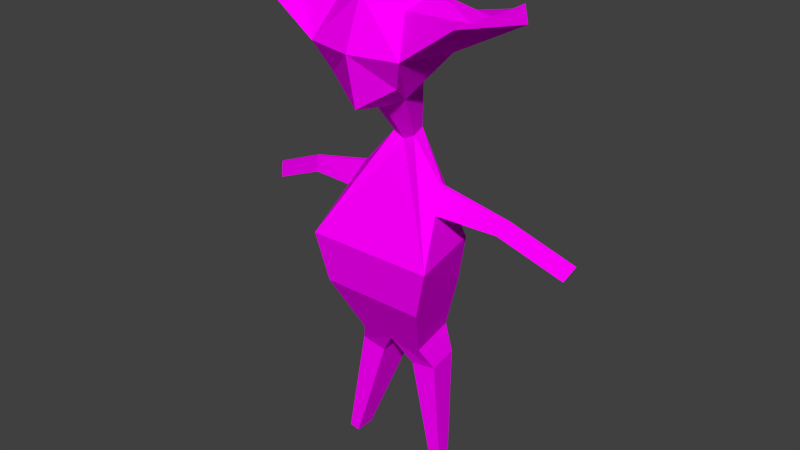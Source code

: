 # Source: ucube.blend  (saved by Blender 2.77.0; exported with 4.5.12 LTS)
import bpy
from mathutils import Matrix  # noqa: F401  (used for matrix-valued properties, if any)

bpy.ops.wm.read_factory_settings(use_empty=True)
scene = bpy.context.scene
scene.name = 'Scene'

# ---- collections
col_collection_1 = bpy.data.collections.new('Collection 1'); scene.collection.children.link(col_collection_1)

# ---- images (referenced by path relative to the original .blend; pixels are not part of the script)
import os
ASSET_DIR = os.environ.get("B2B_ASSET_DIR", "")  # directory of the original .blend (textures are referenced by path, not embedded)
HERE = os.path.dirname(os.path.abspath(__file__))  # packed textures are extracted next to this script under _unpacked/

def load_image(name, relpath, width, height, colorspace="sRGB"):
    """Load a texture the original file referenced (path relative to the .blend, or extracted next to this script)."""
    p = next((c for c in (os.path.join(HERE, relpath), os.path.join(ASSET_DIR, relpath)) if relpath and os.path.exists(c)), "")
    if p:
        img = bpy.data.images.load(p, check_existing=True)
        img.name = name
    else:  # same state as the original file: an image datablock whose file is absent (Cycles renders it pink)
        img = bpy.data.images.new(name, width, height)
        img.source = "FILE"
        img.filepath = "//" + (relpath or name)
    img.colorspace_settings.name = colorspace
    return img
img_colorpalette_jpg = load_image('colorPalette.jpg', 'colorPalette.jpg', 1024, 1024, 'sRGB')

# ---- materials (node trees are filled in below, after node groups)
mat_material = bpy.data.materials.new('Material')
mat_material.alpha_threshold = 0.0
mat_material.roughness = 0.5
mat_material.line_color = (0.0, 0.0, 0.0, 1.0)

# ---- material node trees
mat_material.use_nodes = True; mat_material.node_tree.nodes.clear()
_N = mat_material.node_tree.nodes; _L = mat_material.node_tree.links
n0 = _N.new('ShaderNodeOutputMaterial'); n0.name = 'Material Output'; n0.location = (300, 300)
n1 = _N.new('ShaderNodeBsdfDiffuse'); n1.name = 'Diffuse BSDF'; n1.location = (10, 300)
n2 = _N.new('ShaderNodeTexCoord'); n2.name = 'Texture Coordinate'; n2.location = (120, 149)
n3 = _N.new('ShaderNodeTexImage'); n3.name = 'Image Texture'; n3.location = (367, 136)
n3.width = 140
n3.image = img_colorpalette_jpg
_L.new(n1.outputs[0], n0.inputs[0])
_L.new(n2.outputs[2], n3.inputs[0])
_L.new(n3.outputs[0], n1.inputs[0])
n0.is_active_output = True

# ---- world
world_world = bpy.data.worlds.new('World'); scene.world = world_world
world_world.color = (0.05088, 0.05088, 0.05088)
world_world.use_sun_shadow = False
world_world.sun_shadow_jitter_overblur = 0.0
world_world.cycles.sampling_method = 'NONE'
world_world.cycles.sample_map_resolution = 256

# ---- meshes
me_cube = bpy.data.meshes.new('Cube')
me_cube.from_pydata([(0.4031, -0.2835, 1.402), (0.1961, 0.2057, 0.9994), (0.2995, 0.3348, 1.702), (0.2995, 0.4192, 1.162), (0.2995, -0.1192, 1.6), (0.1457, -0.067, 1.05), (0.4031, 0.1197, 1.806), (0.4031, 0.5228, 1.402), (0.541, 0.1197, 1.402), (0.07143, -0.1552, 0.6519), (0.09614, -0.0215, 0.6272), (0.4117, -0.2903, -0.2331), (0.5541, 0.4143, -0.2331), (0.202, -0.3291, -1.131), (0.2888, 0.1404, -1.131), (0.3729, -0.02975, 0.3061), (0.3761, -0.001859, 0.2995), (0.3798, -0.05793, 0.1084), (0.4078, 0.1028, 0.09874), (0.9543, -0.07304, 0.1659), (0.9537, -0.05648, 0.1616), (0.8904, -0.08977, 0.06733), (0.9008, 0.005669, 0.05306), (1.483, -0.1717, -0.07163), (1.482, -0.1552, -0.0759), (1.419, -0.1885, -0.1702), (1.429, -0.09303, -0.1844), (0.319, -0.2646, -1.327), (0.3761, 0.04894, -1.317), (0.1538, -0.3731, -1.355), (0.1538, 0.04894, -1.355), (0.4806, -0.02337, -2.272), (0.5039, 0.1044, -2.268), (0.4132, -0.06759, -2.284), (0.4132, 0.1044, -2.284), (0.3237, -0.3255, -0.6466), (0.4483, 0.3745, -0.6466), (-0.4031, -0.2835, 1.402), (-0.1961, 0.2057, 0.9994), (9.128e-08, -0.2228, 1.704), (9.128e-08, -0.1613, 0.9994), (-0.2995, 0.3348, 1.702), (-0.2995, 0.4192, 1.162), (-0.2995, -0.1192, 1.6), (-0.1457, -0.067, 1.05), (9.128e-08, 0.5228, 0.9696), (9.128e-08, 0.4509, 1.806), (-0.4031, 0.1197, 1.806), (-0.4031, 0.5228, 1.402), (9.128e-08, 0.6113, 1.402), (-0.541, 0.1197, 1.402), (9.128e-08, -0.2835, 1.402), (9.128e-08, 0.2057, 0.8988), (9.128e-08, 0.1197, 2.012), (-0.07143, -0.1552, 0.6519), (-0.09614, -0.0215, 0.6272), (9.128e-08, -0.2015, 0.6272), (9.128e-08, -0.0215, 0.5778), (-0.4117, -0.2903, -0.2331), (-0.5541, 0.4143, -0.2331), (9.128e-08, -0.5568, -0.2331), (9.128e-08, 0.4143, -0.2331), (-0.202, -0.3291, -1.131), (-0.2888, 0.1404, -1.131), (9.128e-08, -0.4916, -1.131), (9.128e-08, 0.1404, -1.131), (-0.3729, -0.02975, 0.3061), (-0.3761, -0.001859, 0.2995), (-0.3798, -0.05793, 0.1084), (-0.4078, 0.1028, 0.09874), (-0.9543, -0.07304, 0.1659), (-0.9537, -0.05648, 0.1616), (-0.8904, -0.08977, 0.06733), (-0.9008, 0.005669, 0.05306), (-1.483, -0.1717, -0.07163), (-1.482, -0.1552, -0.0759), (-1.419, -0.1885, -0.1702), (-1.429, -0.09303, -0.1844), (-0.319, -0.2646, -1.327), (-0.3761, 0.04894, -1.317), (-0.1538, -0.3731, -1.355), (-0.1538, 0.04894, -1.355), (-0.4806, -0.02337, -2.272), (-0.5039, 0.1044, -2.268), (-0.4132, -0.06759, -2.284), (-0.4132, 0.1044, -2.284), (-0.3237, -0.3255, -0.6466), (-0.4483, 0.3745, -0.6466), (9.128e-08, 0.3745, -0.6466), (9.128e-08, -0.5587, -0.6466), (0.8635, 0.3348, 1.721), (0.8571, 0.1197, 1.721), (0.8571, 0.5228, 1.721), (0.8644, -0.1192, 1.721), (0.8571, -0.2835, 1.721), (1.15, 0.1197, 1.721), (-0.8635, 0.3348, 1.721), (-0.8571, 0.1197, 1.721), (-0.8571, 0.5228, 1.721), (-0.8644, -0.1192, 1.721), (-0.8571, -0.2835, 1.721), (-1.15, 0.1197, 1.721)], [], [(0, 51, 40, 5), (4, 39, 51, 0), (4, 0, 94, 93), (0, 8, 95, 94), (46, 2, 7, 49), (7, 8, 1, 3), (52, 45, 3, 1), (8, 0, 5, 1), (49, 7, 3, 45), (4, 6, 53, 39), (6, 2, 46, 53), (57, 10, 12, 61), (9, 56, 60, 11), (5, 40, 56, 9), (1, 5, 9, 10), (52, 1, 10, 57), (36, 35, 13, 14), (11, 12, 18, 17), (64, 65, 30, 29), (35, 89, 64, 13), (88, 36, 14, 65), (18, 16, 20, 22), (9, 11, 17, 15), (10, 9, 15, 16), (12, 10, 16, 18), (21, 22, 26, 25), (17, 18, 22, 21), (15, 17, 21, 19), (16, 15, 19, 20), (24, 23, 25, 26), (19, 21, 25, 23), (20, 19, 23, 24), (22, 20, 24, 26), (29, 30, 34, 33), (65, 14, 28, 30), (14, 13, 27, 28), (13, 64, 29, 27), (33, 34, 32, 31), (27, 29, 33, 31), (30, 28, 32, 34), (28, 27, 31, 32), (61, 12, 36, 88), (11, 60, 89, 35), (12, 11, 35, 36), (37, 44, 40, 51), (43, 37, 51, 39), (2, 6, 91, 90), (43, 47, 97, 99), (46, 49, 48, 41), (48, 42, 38, 50), (52, 38, 42, 45), (50, 38, 44, 37), (49, 45, 42, 48), (43, 39, 53, 47), (47, 53, 46, 41), (57, 61, 59, 55), (54, 58, 60, 56), (44, 54, 56, 40), (38, 55, 54, 44), (52, 57, 55, 38), (87, 63, 62, 86), (58, 68, 69, 59), (64, 80, 81, 65), (86, 62, 64, 89), (88, 65, 63, 87), (69, 73, 71, 67), (54, 66, 68, 58), (55, 67, 66, 54), (59, 69, 67, 55), (72, 76, 77, 73), (68, 72, 73, 69), (66, 70, 72, 68), (67, 71, 70, 66), (75, 77, 76, 74), (70, 74, 76, 72), (71, 75, 74, 70), (73, 77, 75, 71), (80, 84, 85, 81), (65, 81, 79, 63), (63, 79, 78, 62), (62, 78, 80, 64), (84, 82, 83, 85), (78, 82, 84, 80), (81, 85, 83, 79), (79, 83, 82, 78), (61, 88, 87, 59), (58, 86, 89, 60), (59, 87, 86, 58), (90, 91, 95, 92), (91, 93, 94, 95), (96, 98, 101, 97), (97, 101, 100, 99), (7, 2, 90, 92), (6, 4, 93, 91), (48, 50, 101, 98), (47, 41, 96, 97), (50, 37, 100, 101), (8, 7, 92, 95), (37, 43, 99, 100), (41, 48, 98, 96)])
_uv = me_cube.uv_layers.new(name='UVMap')
_uv.uv.foreach_set('vector', [0.03129, 0.0658, 0.03129, 0.06814, 0.02989, 0.06835, 0.03014, 0.06759, 0.284, 0.1592, 0.2841, 0.1597, 0.2838, 0.1598, 0.2838, 0.159, 0.284, 0.1592, 0.2838, 0.159, 0.284, 0.1581, 0.2841, 0.1581, 0.2832, 0.1599, 0.2834, 0.1591, 0.2838, 0.1591, 0.2835, 0.1599, 0.0304, 0.0611, 0.03137, 0.06211, 0.03137, 0.06412, 0.02992, 0.06348, 0.03271, 0.07405, 0.03129, 0.07405, 0.03151, 0.07149, 0.03232, 0.07255, 0.03256, 0.06566, 0.03137, 0.06566, 0.03167, 0.06364, 0.03251, 0.0644, 0.03293, 0.06364, 0.03137, 0.06325, 0.03191, 0.06109, 0.03293, 0.06104, 0.02992, 0.06348, 0.03137, 0.06412, 0.03075, 0.06518, 0.02945, 0.0658, 0.284, 0.1592, 0.2844, 0.159, 0.2846, 0.1597, 0.2841, 0.1597, 0.2851, 0.16, 0.2849, 0.1598, 0.2848, 0.1592, 0.2853, 0.1592, 0.6849, 0.01952, 0.6851, 0.01929, 0.6867, 0.02131, 0.6856, 0.0219, 0.6871, 0.01944, 0.6873, 0.01946, 0.688, 0.02192, 0.6872, 0.02214, 0.03014, 0.06759, 0.02989, 0.06835, 0.0285, 0.06838, 0.02862, 0.06801, 0.03271, 0.07149, 0.03376, 0.0716, 0.03376, 0.07404, 0.03325, 0.07399, 0.02658, 0.0731, 0.02695, 0.07426, 0.0257, 0.07367, 0.02552, 0.0731, 0.6871, 0.02701, 0.6886, 0.02768, 0.6883, 0.02904, 0.6873, 0.02859, 0.6888, 0.02652, 0.6873, 0.02582, 0.6882, 0.02537, 0.6885, 0.0255, 0.686, 0.02477, 0.686, 0.02655, 0.6854, 0.02627, 0.6854, 0.02508, 0.6886, 0.02768, 0.6891, 0.0282, 0.6886, 0.02938, 0.6883, 0.02904, 0.6859, 0.02292, 0.6868, 0.02244, 0.6868, 0.02367, 0.6863, 0.02397, 0.6861, 0.02039, 0.6859, 0.01984, 0.6871, 0.01954, 0.6871, 0.01992, 0.6891, 0.02452, 0.6888, 0.02652, 0.6885, 0.0255, 0.6886, 0.02499, 0.6888, 0.02445, 0.6891, 0.02452, 0.6886, 0.02499, 0.6885, 0.02498, 0.6867, 0.02131, 0.6851, 0.01929, 0.6859, 0.01984, 0.6861, 0.02039, 0.02744, 0.07446, 0.02709, 0.07456, 0.02709, 0.07181, 0.02744, 0.07171, 0.6867, 0.02614, 0.6864, 0.02626, 0.6865, 0.02554, 0.6867, 0.02548, 0.6864, 0.02645, 0.686, 0.0263, 0.6861, 0.02487, 0.6864, 0.02477, 0.6859, 0.01984, 0.6859, 0.01981, 0.6871, 0.01952, 0.6871, 0.01954, 0.0281, 0.07172, 0.02816, 0.07171, 0.02816, 0.07234, 0.0278, 0.07229, 0.03341, 0.06112, 0.03385, 0.06104, 0.03385, 0.0645, 0.03341, 0.06458, 0.02834, 0.06958, 0.02828, 0.06957, 0.02828, 0.0661, 0.02834, 0.06611, 0.03341, 0.06444, 0.03293, 0.06441, 0.03293, 0.06104, 0.03341, 0.06106, 0.02552, 0.0661, 0.02709, 0.06627, 0.02709, 0.07194, 0.02645, 0.07188, 0.6863, 0.02397, 0.6868, 0.02367, 0.6871, 0.02398, 0.6867, 0.02431, 0.6873, 0.02859, 0.6883, 0.02904, 0.688, 0.02936, 0.6874, 0.02904, 0.6867, 0.02534, 0.6864, 0.02548, 0.6864, 0.02484, 0.6867, 0.02477, 0.03291, 0.06364, 0.03291, 0.06465, 0.03256, 0.06465, 0.03265, 0.0639, 0.03059, 0.0758, 0.03004, 0.0756, 0.03037, 0.07048, 0.03059, 0.07056, 0.02934, 0.07612, 0.0285, 0.07612, 0.02861, 0.07048, 0.02896, 0.07048, 0.02828, 0.07164, 0.02709, 0.07171, 0.02779, 0.06613, 0.02828, 0.0661, 0.6856, 0.0219, 0.6867, 0.02131, 0.6868, 0.02244, 0.6859, 0.02292, 0.6872, 0.02214, 0.688, 0.02192, 0.6883, 0.02296, 0.6877, 0.02312, 0.6873, 0.02582, 0.6888, 0.02652, 0.6886, 0.02768, 0.6871, 0.02701, 0.03129, 0.07048, 0.03014, 0.06928, 0.02989, 0.06835, 0.03129, 0.06814, 0.284, 0.1603, 0.2838, 0.1605, 0.2838, 0.1598, 0.2841, 0.1597, 0.2849, 0.1598, 0.2851, 0.16, 0.2851, 0.1608, 0.2849, 0.1608, 0.284, 0.1603, 0.2844, 0.1605, 0.2843, 0.1614, 0.2841, 0.1613, 0.0304, 0.0611, 0.02992, 0.06348, 0.0285, 0.06268, 0.02923, 0.06104, 0.02552, 0.06554, 0.02602, 0.06408, 0.02691, 0.06313, 0.02694, 0.0661, 0.02704, 0.06218, 0.02691, 0.06313, 0.02602, 0.06408, 0.02585, 0.06235, 0.02694, 0.0661, 0.02691, 0.06313, 0.02793, 0.06349, 0.0285, 0.0661, 0.02992, 0.06348, 0.02945, 0.0658, 0.02861, 0.06411, 0.0285, 0.06268, 0.284, 0.1603, 0.2841, 0.1597, 0.2846, 0.1597, 0.2844, 0.1605, 0.2851, 0.1585, 0.2853, 0.1592, 0.2848, 0.1592, 0.2849, 0.1587, 0.6849, 0.01952, 0.6856, 0.0219, 0.6845, 0.02248, 0.6847, 0.01949, 0.6874, 0.01929, 0.6888, 0.02128, 0.688, 0.02192, 0.6873, 0.01946, 0.03014, 0.06928, 0.02862, 0.06884, 0.0285, 0.06838, 0.02989, 0.06835, 0.02691, 0.06313, 0.0279, 0.06104, 0.0284, 0.06122, 0.02793, 0.06349, 0.02658, 0.0731, 0.02552, 0.0731, 0.0257, 0.07253, 0.02695, 0.07194, 0.6833, 0.02682, 0.6837, 0.02533, 0.6848, 0.02516, 0.6848, 0.02657, 0.6848, 0.02776, 0.6844, 0.02868, 0.6841, 0.02871, 0.6833, 0.02804, 0.6854, 0.02655, 0.6848, 0.02624, 0.6848, 0.02505, 0.6854, 0.02477, 0.689, 0.02245, 0.6892, 0.0238, 0.6887, 0.02414, 0.6883, 0.02296, 0.6859, 0.02292, 0.6863, 0.02397, 0.6857, 0.02427, 0.685, 0.02339, 0.6845, 0.02125, 0.6835, 0.02182, 0.6833, 0.02155, 0.6844, 0.02063, 0.6874, 0.01929, 0.6883, 0.01976, 0.6885, 0.02027, 0.6888, 0.02128, 0.6867, 0.02613, 0.6869, 0.02555, 0.687, 0.02561, 0.687, 0.02641, 0.6845, 0.02248, 0.6845, 0.02125, 0.6844, 0.02063, 0.6847, 0.01949, 0.03376, 0.07492, 0.03376, 0.07149, 0.03412, 0.07151, 0.03412, 0.07494, 0.6871, 0.02489, 0.6871, 0.02555, 0.6869, 0.02549, 0.6867, 0.02477, 0.6883, 0.01976, 0.6896, 0.01954, 0.6895, 0.01987, 0.6885, 0.02027, 0.6844, 0.02063, 0.6833, 0.02155, 0.6833, 0.02153, 0.6844, 0.02059, 0.02753, 0.07173, 0.0278, 0.0724, 0.02744, 0.0724, 0.02746, 0.07171, 0.03385, 0.0644, 0.03385, 0.06104, 0.03428, 0.06111, 0.03428, 0.06447, 0.0284, 0.0661, 0.0284, 0.06826, 0.02834, 0.06827, 0.02834, 0.06611, 0.03107, 0.07048, 0.03107, 0.07386, 0.03059, 0.07388, 0.03059, 0.0705, 0.03129, 0.07149, 0.03221, 0.06584, 0.03285, 0.0658, 0.03285, 0.07141, 0.6863, 0.02397, 0.6861, 0.02463, 0.6856, 0.02477, 0.6857, 0.02427, 0.6837, 0.02533, 0.6839, 0.02491, 0.6846, 0.02477, 0.6848, 0.02516, 0.6892, 0.0238, 0.6896, 0.02413, 0.6893, 0.02445, 0.6887, 0.02414, 0.03288, 0.06568, 0.03264, 0.06541, 0.03256, 0.06465, 0.03288, 0.06466, 0.03004, 0.07048, 0.03004, 0.07587, 0.02975, 0.07587, 0.02934, 0.07048, 0.03404, 0.07145, 0.03442, 0.0658, 0.03477, 0.0658, 0.03488, 0.07145, 0.03404, 0.06586, 0.03404, 0.07086, 0.03355, 0.07084, 0.03285, 0.0658, 0.6856, 0.0219, 0.6859, 0.02292, 0.685, 0.02339, 0.6845, 0.02248, 0.6888, 0.02128, 0.689, 0.02245, 0.6883, 0.02296, 0.688, 0.02192, 0.6833, 0.02804, 0.6833, 0.02682, 0.6848, 0.02657, 0.6848, 0.02776, 0.2849, 0.1608, 0.2851, 0.1608, 0.2851, 0.1614, 0.2847, 0.1608, 0.2851, 0.1608, 0.2853, 0.1609, 0.2855, 0.1609, 0.2851, 0.1614, 0.2849, 0.1577, 0.2847, 0.1576, 0.2851, 0.1572, 0.2851, 0.1577, 0.2851, 0.1577, 0.2851, 0.1572, 0.2855, 0.1578, 0.2853, 0.1578, 0.2846, 0.1601, 0.2849, 0.1598, 0.2849, 0.1608, 0.2847, 0.1608, 0.2844, 0.159, 0.284, 0.1592, 0.2841, 0.1581, 0.2843, 0.1582, 0.2829, 0.1614, 0.283, 0.1606, 0.2838, 0.1606, 0.2835, 0.1614, 0.2851, 0.1585, 0.2849, 0.1587, 0.2849, 0.1577, 0.2851, 0.1577, 0.283, 0.1606, 0.2829, 0.1599, 0.2835, 0.1599, 0.2838, 0.1606, 0.2834, 0.1591, 0.2832, 0.1584, 0.2835, 0.1584, 0.2838, 0.1591, 0.2838, 0.1605, 0.284, 0.1603, 0.2841, 0.1613, 0.284, 0.1613, 0.2849, 0.1587, 0.2846, 0.1586, 0.2847, 0.1576, 0.2849, 0.1577])
me_cube.materials.append(mat_material)
me_cube.use_remesh_preserve_volume = False
me_cube.use_remesh_preserve_attributes = False
me_cube.use_mirror_vertex_groups = False
me_cube.update()
arm_armature_001 = bpy.data.armatures.new('Armature.001')  # bones are not reproduced

# ---- objects
ob_armature = bpy.data.objects.new('Armature', arm_armature_001)
ob_ucube = bpy.data.objects.new('ucube', me_cube)

# ---- transforms, parenting, visibility, modifiers, constraints
ob_armature.location = (0.0, 0.0, 0.2786)
ob_armature.scale = (0.663, 0.663, 0.663)
ob_armature.hide_viewport = True
ob_armature.show_in_front = True
ob_armature.lineart.crease_threshold = 0.0
ob_ucube.parent = ob_armature
ob_ucube.matrix_parent_inverse = Matrix(((1.508, 0.0, 0.0, 0.0), (0.0, 1.508, 0.0, 0.0), (0.0, 0.0, 1.508, -0.4203), (0.0, 0.0, 0.0, 1.0)))
ob_ucube.location = (7.05e-08, 0.0528, 1.02)
ob_ucube.rotation_euler = (0.0, -0.0, 3.142)
ob_ucube.scale = (0.417, 0.417, 0.417)
ob_ucube.lock_rotations_4d = False
ob_ucube.empty_display_type = 'ARROWS'
ob_ucube.lineart.crease_threshold = 0.0
_vg = ob_ucube.vertex_groups.new(name='Torso')
for _i, _w in zip([11, 12, 13, 14, 17, 18, 27, 29, 30, 35, 36, 58, 59, 60, 61, 62, 63, 64, 65, 68, 69, 78, 80, 81, 86, 87, 88, 89], [0.7512, 0.4633, 0.5914, 0.03864, 0.06794, 0.08897, 0.1261, 0.1799, 0.0629, 0.8784, 0.7201, 0.7525, 0.4652, 0.8549, 0.5022, 0.5966, 0.07161, 0.6313, 0.7032, 0.07251, 0.09252, 0.1323, 0.1863, 0.07396, 0.8796, 0.7244, 0.8442, 0.8934]): _vg.add([_i], _w, 'REPLACE')
_vg = ob_ucube.vertex_groups.new(name='Chest')
for _i, _w in zip([12, 18, 36, 59, 61, 69, 87, 88], [0.3249, 0.04902, 0.08668, 0.3255, 0.442, 0.0511, 0.08695, 0.0666]): _vg.add([_i], _w, 'REPLACE')
_vg = ob_ucube.vertex_groups.new(name='Arm.R')
for _i, _w in zip([55, 58, 59, 60, 66, 67, 68, 69, 70, 71, 72, 73, 86, 87], [0.03194, 0.2337, 0.2424, 0.0377, 0.9431, 0.9464, 0.8965, 0.8442, 0.9874, 0.9883, 0.9946, 0.9984, 0.03724, 0.05696]): _vg.add([_i], _w, 'REPLACE')
_vg = ob_ucube.vertex_groups.new(name='Hand.R')
for _i, _w in zip([74, 75, 76, 77], [0.985, 0.9823, 0.9804, 0.9888]): _vg.add([_i], _w, 'REPLACE')
_vg = ob_ucube.vertex_groups.new(name='Neck')
for _i, _w in zip([1, 3, 9, 10, 15, 16, 38, 40, 42, 45, 52, 54, 55, 56, 57, 60, 66, 67], [0.03143, 0.02366, 0.9646, 0.9507, 0.04506, 0.03875, 0.03142, 0.02592, 0.02365, 0.01799, 0.124, 0.9646, 0.9505, 0.9616, 0.9984, 0.01976, 0.03842, 0.03166]): _vg.add([_i], _w, 'REPLACE')
_vg = ob_ucube.vertex_groups.new(name='Head')
for _i, _w in zip([0, 1, 2, 3, 4, 5, 6, 7, 8, 37, 38, 39, 40, 41, 42, 43, 44, 45, 46, 47, 48, 49, 50, 51, 52, 53, 90, 91, 92, 93, 94, 95, 96, 97, 98, 99, 100, 101], [0.9963, 0.9575, 0.9977, 0.9616, 0.9982, 0.9777, 0.9986, 0.9912, 0.9938, 0.9963, 0.9575, 0.9989, 0.9608, 0.9977, 0.9616, 0.9982, 0.9777, 0.9646, 0.9986, 0.9986, 0.9912, 0.9918, 0.9938, 0.9951, 0.8712, 0.9995, 0.9977, 0.9986, 0.9912, 0.9982, 0.9963, 0.9938, 0.9977, 0.9986, 0.9912, 0.9982, 0.9963, 0.9938]): _vg.add([_i], _w, 'REPLACE')
_vg = ob_ucube.vertex_groups.new(name='Arm.L')
for _i, _w in zip([10, 11, 12, 15, 16, 17, 18, 19, 20, 21, 22, 35, 36, 60], [0.03157, 0.2352, 0.2442, 0.9396, 0.9426, 0.9024, 0.8485, 0.9869, 0.9879, 0.9948, 0.9989, 0.03776, 0.05726, 0.03827]): _vg.add([_i], _w, 'REPLACE')
_vg = ob_ucube.vertex_groups.new(name='Hand.L')
for _i, _w in zip([23, 24, 25, 26], [0.9875, 0.9851, 0.9831, 0.9916]): _vg.add([_i], _w, 'REPLACE')
_vg = ob_ucube.vertex_groups.new(name='UpperLeg.R')
for _i, _w in zip([13, 29, 62, 63, 64, 65, 78, 79, 80, 81, 86, 87, 88, 89], [0.03073, 0.0164, 0.3503, 0.9156, 0.1771, 0.1428, 0.821, 0.9979, 0.7593, 0.8928, 0.06059, 0.1363, 0.02298, 0.01979]): _vg.add([_i], _w, 'REPLACE')
_vg = ob_ucube.vertex_groups.new(name='LowerLeg.R')
for _i, _w in zip([78, 82, 83, 84, 85], [0.008732, 0.9896, 0.9977, 0.9764, 0.9972]): _vg.add([_i], _w, 'REPLACE')
_vg = ob_ucube.vertex_groups.new(name='UpperLeg.L')
for _i, _w in zip([13, 14, 27, 28, 29, 30, 35, 36, 62, 64, 65, 80, 88, 89], [0.3572, 0.9479, 0.8293, 0.9962, 0.7685, 0.909, 0.06198, 0.1412, 0.03338, 0.1801, 0.1478, 0.01982, 0.02576, 0.02116]): _vg.add([_i], _w, 'REPLACE')
_vg = ob_ucube.vertex_groups.new(name='LowerLeg.L')
for _i, _w in zip([27, 31, 32, 33, 34], [0.007023, 0.9901, 0.9964, 0.9782, 0.9981]): _vg.add([_i], _w, 'REPLACE')
_vg = ob_ucube.vertex_groups.new(name='Floor')
_m = ob_ucube.modifiers.new('Armature', 'ARMATURE')
_m.object = ob_armature

# ---- collection membership
col_collection_1.objects.link(ob_armature)
col_collection_1.objects.link(ob_ucube)

# ---- scene / render settings (as saved in the file)
scene.frame_start = 1; scene.frame_end = 250; scene.frame_set(0)
scene.render.engine = 'CYCLES'
scene.render.resolution_percentage = 50
scene.render.dither_intensity = 0.0
scene.cycles.use_denoising = False
scene.cycles.samples = 10
scene.cycles.sampling_pattern = 'TABULATED_SOBOL'
scene.cycles.light_sampling_threshold = 0.0
scene.cycles.use_adaptive_sampling = False
scene.cycles.use_light_tree = False
scene.cycles.blur_glossy = 0.0
scene.cycles.pixel_filter_type = 'GAUSSIAN'
scene.cycles.sample_clamp_indirect = 0.0
scene.view_settings.view_transform = 'Standard'
bpy.context.view_layer.update()

# ---- added for rendering (the .blend has no active camera and no usable light): camera, sun
cam_auto = bpy.data.cameras.new('AutoCamera')
cam_auto.lens = 50.0
cam_auto.sensor_width = 36.0
cam_auto.clip_end = 1000.0
ob_auto_camera = bpy.data.objects.new('AutoCamera', cam_auto)
scene.collection.objects.link(ob_auto_camera)
ob_auto_camera.location = (2.06949, -2.44188, 2.61722)
ob_auto_camera.rotation_euler = (1.09748, -7.21219e-08, 0.694738)
scene.camera = ob_auto_camera
light_auto_sun = bpy.data.lights.new('AutoSun', 'SUN')
light_auto_sun.energy = 3.0
light_auto_sun.angle = 0.0523599
ob_auto_sun = bpy.data.objects.new('AutoSun', light_auto_sun)
scene.collection.objects.link(ob_auto_sun)
ob_auto_sun.rotation_euler = (0.872665, 0.174533, 0.523599)
bpy.context.view_layer.update()
